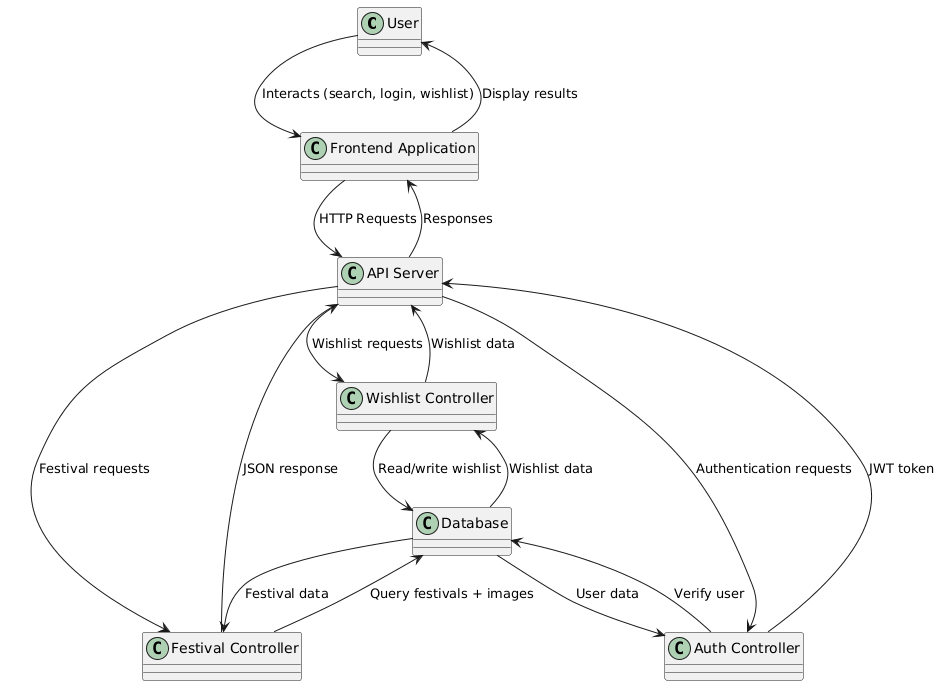

The diagram above was rendered by PlantUML. Its source (embedded in the PNG):
@startuml
!define RECTANGLE class

RECTANGLE User
RECTANGLE "Frontend Application" as FE
RECTANGLE "API Server" as API
RECTANGLE "Festival Controller" as FC
RECTANGLE "Auth Controller" as AC
RECTANGLE "Wishlist Controller" as WC
RECTANGLE "Database" as DB

User --> FE : Interacts (search, login, wishlist)

FE --> API : HTTP Requests

API --> FC : Festival requests
API --> AC : Authentication requests
API --> WC : Wishlist requests

FC --> DB : Query festivals + images
AC --> DB : Verify user
WC --> DB : Read/write wishlist

DB --> FC : Festival data
DB --> AC : User data
DB --> WC : Wishlist data

FC --> API : JSON response
AC --> API : JWT token
WC --> API : Wishlist data

API --> FE : Responses
FE --> User : Display results
@enduml